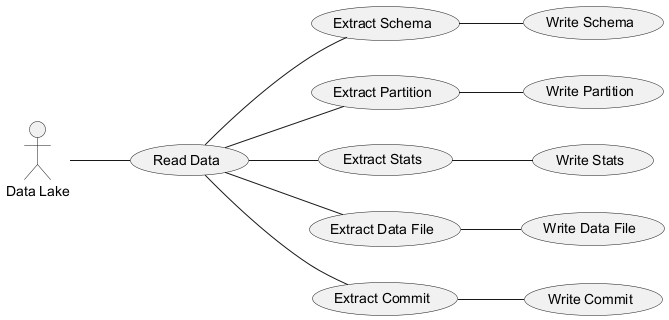

The diagram above was rendered by PlantUML. Its source (embedded in the PNG):
@startuml
left to right direction
actor DataLake as "Data Lake"
usecase ReadData as "Read Data"
usecase ExtractSchema as "Extract Schema"
usecase ExtractPartition as "Extract Partition"
usecase ExtractStats as "Extract Stats"
usecase ExtractDataFile as "Extract Data File"
usecase ExtractCommit as "Extract Commit"
usecase WriteSchema as "Write Schema"
usecase WritePartition as "Write Partition"
usecase WriteStats as "Write Stats"
usecase WriteDataFile as "Write Data File"
usecase WriteCommit as "Write Commit"
DataLake -- ReadData
ReadData -- ExtractSchema
ReadData -- ExtractPartition
ReadData -- ExtractStats
ReadData -- ExtractDataFile
ReadData -- ExtractCommit
ExtractSchema -- WriteSchema
ExtractPartition -- WritePartition
ExtractStats -- WriteStats
ExtractDataFile -- WriteDataFile
ExtractCommit -- WriteCommit
@enduml